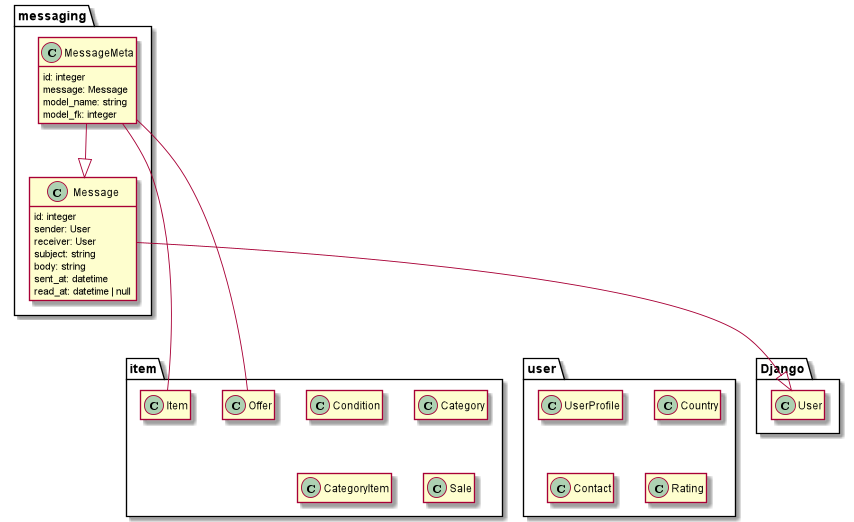

The diagram above was rendered by PlantUML. Its source (embedded in the PNG):
@startuml

hide empty fields
hide empty members
'left to right direction

package messaging {
    class Message {
        id: integer
        sender: User
        receiver: User
        subject: string
        body: string
        sent_at: datetime
        read_at: datetime | null
    }
    class MessageMeta {
        id: integer
        message: Message
        model_name: string
        model_fk: integer
    }
}
together {

    package Django {
        class User
    }

    package user {
        class UserProfile
        class Country
        class Contact
        class Rating
    }
    package item {
        class Condition
        class Category
        class Item
        class CategoryItem
        class Offer
        class Sale
    }
}

Message --|> User
MessageMeta --|> Message
MessageMeta --- Item
MessageMeta --- Offer

@enduml